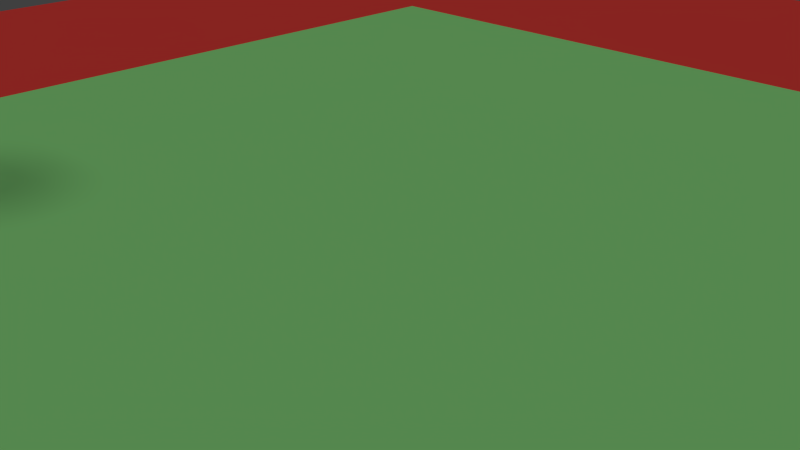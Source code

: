 # Source: scriptuto_1_basic_movement.blend  (saved by Blender 2.72.0; exported with 4.5.12 LTS)
import bpy
from mathutils import Matrix  # noqa: F401  (used for matrix-valued properties, if any)

bpy.ops.wm.read_factory_settings(use_empty=True)
scene = bpy.context.scene
scene.name = 'Scene'

# ---- collections
col_collection_1 = bpy.data.collections.new('Collection 1'); scene.collection.children.link(col_collection_1)

# ---- materials (node trees are filled in below, after node groups)
mat_material_001 = bpy.data.materials.new('Material.001')
mat_material_001.alpha_threshold = 0.0
mat_material_001.use_transparent_shadow = False
mat_material_001.diffuse_color = (0.8, 0.0568, 0.04744, 1.0)
mat_material_001.roughness = 0.5
mat_material_002 = bpy.data.materials.new('Material.002')
mat_material_002.alpha_threshold = 0.0
mat_material_002.use_transparent_shadow = False
mat_material_002.diffuse_color = (0.2956, 0.8, 0.2511, 1.0)
mat_material_002.roughness = 0.5
mat_material = bpy.data.materials.new('Material')
mat_material.alpha_threshold = 0.0
mat_material.use_transparent_shadow = False
mat_material.diffuse_color = (0.05199, 0.0698, 0.8, 1.0)
mat_material.roughness = 0.5
mat_material.line_color = (0.0, 0.0, 0.0, 1.0)

# ---- material node trees

# ---- world
world_world = bpy.data.worlds.new('World'); scene.world = world_world
world_world.color = (0.05088, 0.05088, 0.05088)
world_world.use_sun_shadow = False
world_world.sun_shadow_jitter_overblur = 0.0
world_world.cycles.sampling_method = 'MANUAL'
world_world.cycles.sample_map_resolution = 256

# ---- cameras
cam_camera = bpy.data.cameras.new('Camera')
cam_camera.clip_end = 100.0
cam_camera.lens = 35.0
cam_camera.sensor_width = 32.0
cam_camera.sensor_height = 18.0
cam_camera.ortho_scale = 7.314
cam_camera.dof.focus_distance = 0.0
cam_camera.dof.aperture_fstop = 128.0

# ---- lights
light_lamp = bpy.data.lights.new('Lamp', 'SUN')
light_lamp.transmission_factor = 0.0
light_lamp.cutoff_distance = 30.0
light_lamp.angle = 0.1993
light_lamp.energy = 1.0
light_lamp.shadow_buffer_clip_start = 1.001
light_lamp.shadow_soft_size = 0.1
light_lamp.shadow_cascade_max_distance = 1000.0
light_lamp.cycles.use_multiple_importance_sampling = False

# ---- meshes
me_plane_001 = bpy.data.meshes.new('Plane.001')
me_plane_001.from_pydata([(-1.0, -1.0, 0.0), (1.0, -1.0, 0.0), (-1.0, 1.0, 0.0), (1.0, 1.0, 0.0)], [], [(0, 1, 3, 2)])
me_plane_001.materials.append(mat_material_001)
me_plane_001.use_remesh_preserve_volume = False
me_plane_001.use_remesh_preserve_attributes = False
me_plane_001.use_mirror_vertex_groups = False
me_plane_001.update()
me_plane = bpy.data.meshes.new('Plane')
me_plane.from_pydata([(-1.0, -1.0, 0.0), (1.0, -1.0, 0.0), (-1.0, 1.0, 0.0), (1.0, 1.0, 0.0)], [], [(0, 1, 3, 2)])
me_plane.materials.append(mat_material_002)
me_plane.use_remesh_preserve_volume = False
me_plane.use_remesh_preserve_attributes = False
me_plane.use_mirror_vertex_groups = False
me_plane.update()
me_cube = bpy.data.meshes.new('Cube')
me_cube.from_pydata([(1.0, 1.0, -1.0), (1.0, -1.0, -1.0), (-1.0, -1.0, -1.0), (-1.0, 1.0, -1.0), (1.0, 1.0, 1.0), (1.0, -1.0, 1.0), (-1.0, -1.0, 1.0), (-1.0, 1.0, 1.0)], [], [(0, 1, 2, 3), (4, 7, 6, 5), (0, 4, 5, 1), (1, 5, 6, 2), (2, 6, 7, 3), (4, 0, 3, 7)])
me_cube.materials.append(mat_material)
me_cube.use_remesh_preserve_volume = False
me_cube.use_remesh_preserve_attributes = False
me_cube.use_mirror_vertex_groups = False
me_cube.update()

# ---- objects
ob_plane_001 = bpy.data.objects.new('Plane.001', me_plane_001)
ob_plane = bpy.data.objects.new('Plane', me_plane)
ob_cube = bpy.data.objects.new('Cube', me_cube)
ob_lamp = bpy.data.objects.new('Lamp', light_lamp)
ob_camera = bpy.data.objects.new('Camera', cam_camera)

# ---- transforms, parenting, visibility, modifiers, constraints
ob_plane_001.location = (0.08417, 0.1216, -3.708)
ob_plane_001.scale = (35.24, 35.24, 35.24)
ob_plane_001.lineart.crease_threshold = 0.0
ob_plane.location = (0.5334, -0.2157, -0.3135)
ob_plane.scale = (11.55, 11.55, 11.55)
ob_plane.lineart.crease_threshold = 0.0
ob_cube.location = (0.0, 0.0, 9.163)
ob_cube.scale = (0.5, 0.5, 0.5)
ob_cube.lock_rotations_4d = False
ob_cube.empty_display_type = 'ARROWS'
ob_cube.lineart.crease_threshold = 0.0
ob_lamp.location = (8.826, 1.005, 11.48)
ob_lamp.rotation_euler = (0.6503, 0.05522, 1.866)
ob_lamp.lock_rotations_4d = False
ob_lamp.empty_display_type = 'ARROWS'
ob_lamp.color = (0.0, 0.0, 0.0, 0.0)
ob_lamp.lineart.crease_threshold = 0.0
ob_camera.location = (7.481, -6.508, 5.344)
ob_camera.rotation_euler = (1.109, 0.01082, 0.8149)
ob_camera.lock_rotations_4d = False
ob_camera.empty_display_type = 'ARROWS'
ob_camera.color = (0.0, 0.0, 0.0, 0.0)
ob_camera.display_type = 'WIRE'
ob_camera.lineart.crease_threshold = 0.0

# ---- collection membership
col_collection_1.objects.link(ob_plane_001)
col_collection_1.objects.link(ob_plane)
col_collection_1.objects.link(ob_cube)
col_collection_1.objects.link(ob_lamp)
col_collection_1.objects.link(ob_camera)

# ---- scene / render settings (as saved in the file)
scene.camera = ob_camera
scene.frame_start = 1; scene.frame_end = 250; scene.frame_set(1)
scene.render.engine = 'BLENDER_EEVEE_NEXT'
scene.render.resolution_percentage = 50
scene.render.dither_intensity = 0.0
scene.cycles.use_denoising = False
scene.cycles.samples = 10
scene.cycles.sampling_pattern = 'TABULATED_SOBOL'
scene.cycles.light_sampling_threshold = 0.0
scene.cycles.use_adaptive_sampling = False
scene.cycles.use_light_tree = False
scene.cycles.blur_glossy = 0.0
scene.cycles.pixel_filter_type = 'GAUSSIAN'
scene.cycles.sample_clamp_indirect = 0.0
scene.view_settings.view_transform = 'Standard'
bpy.context.view_layer.update()
